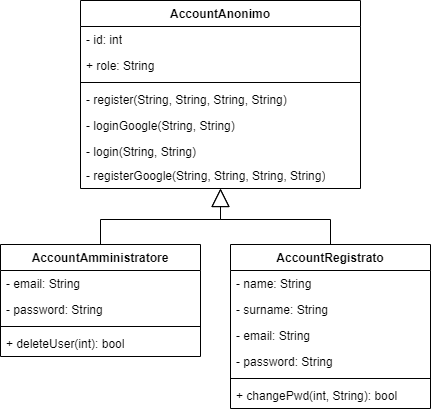

The diagram above was exported from draw.io. Its source (the exported page's mxGraphModel, read from the mxfile embedded in the PNG):
<mxGraphModel dx="7462" dy="2952" grid="1" gridSize="10" guides="1" tooltips="1" connect="1" arrows="1" fold="1" page="1" pageScale="1" pageWidth="3300" pageHeight="2339" math="0" shadow="0">
  <root>
    <mxCell id="0" />
    <mxCell id="1" parent="0" />
    <mxCell id="2" style="endArrow=block;endSize=16;endFill=0;html=1;rounded=0;entryX=0.5;entryY=1;entryDx=0;entryDy=0;exitX=0.5;exitY=0;exitDx=0;exitDy=0;" edge="1" source="3" target="16" parent="1">
      <mxGeometry relative="1" as="geometry">
        <Array as="points">
          <mxPoint x="-5700" y="-1941" />
          <mxPoint x="-5580" y="-1941" />
        </Array>
        <mxPoint x="-5440" y="-2231" as="sourcePoint" />
      </mxGeometry>
    </mxCell>
    <mxCell id="3" value="AccountAmministratore" style="swimlane;fontStyle=1;align=center;verticalAlign=top;childLayout=stackLayout;horizontal=1;startSize=26;horizontalStack=0;resizeParent=1;resizeParentMax=0;resizeLast=0;collapsible=1;marginBottom=0;whiteSpace=wrap;html=1;" vertex="1" parent="1">
      <mxGeometry x="-5800" y="-1916" width="200" height="112" as="geometry" />
    </mxCell>
    <mxCell id="4" value="- email: String" style="text;strokeColor=none;fillColor=none;align=left;verticalAlign=top;spacingLeft=4;spacingRight=4;overflow=hidden;rotatable=0;points=[[0,0.5],[1,0.5]];portConstraint=eastwest;whiteSpace=wrap;html=1;" vertex="1" parent="3">
      <mxGeometry y="26" width="200" height="26" as="geometry" />
    </mxCell>
    <mxCell id="5" value="- password: String" style="text;strokeColor=none;fillColor=none;align=left;verticalAlign=top;spacingLeft=4;spacingRight=4;overflow=hidden;rotatable=0;points=[[0,0.5],[1,0.5]];portConstraint=eastwest;whiteSpace=wrap;html=1;" vertex="1" parent="3">
      <mxGeometry y="52" width="200" height="26" as="geometry" />
    </mxCell>
    <mxCell id="6" value="" style="line;strokeWidth=1;fillColor=none;align=left;verticalAlign=middle;spacingTop=-1;spacingLeft=3;spacingRight=3;rotatable=0;labelPosition=right;points=[];portConstraint=eastwest;strokeColor=inherit;" vertex="1" parent="3">
      <mxGeometry y="78" width="200" height="8" as="geometry" />
    </mxCell>
    <mxCell id="7" value="+ deleteUser(int): bool" style="text;strokeColor=none;fillColor=none;align=left;verticalAlign=top;spacingLeft=4;spacingRight=4;overflow=hidden;rotatable=0;points=[[0,0.5],[1,0.5]];portConstraint=eastwest;whiteSpace=wrap;html=1;" vertex="1" parent="3">
      <mxGeometry y="86" width="200" height="26" as="geometry" />
    </mxCell>
    <mxCell id="8" style="endArrow=block;endSize=16;endFill=0;html=1;rounded=0;entryX=0.5;entryY=1;entryDx=0;entryDy=0;exitX=0.5;exitY=0;exitDx=0;exitDy=0;" edge="1" source="9" target="16" parent="1">
      <mxGeometry relative="1" as="geometry">
        <Array as="points">
          <mxPoint x="-5470" y="-1941" />
          <mxPoint x="-5580" y="-1941" />
        </Array>
        <mxPoint x="-5730" y="-2311" as="sourcePoint" />
      </mxGeometry>
    </mxCell>
    <mxCell id="9" value="AccountRegistrato" style="swimlane;fontStyle=1;align=center;verticalAlign=top;childLayout=stackLayout;horizontal=1;startSize=26;horizontalStack=0;resizeParent=1;resizeParentMax=0;resizeLast=0;collapsible=1;marginBottom=0;whiteSpace=wrap;html=1;" vertex="1" parent="1">
      <mxGeometry x="-5570" y="-1916" width="200" height="164" as="geometry" />
    </mxCell>
    <mxCell id="10" value="- name: String" style="text;strokeColor=none;fillColor=none;align=left;verticalAlign=top;spacingLeft=4;spacingRight=4;overflow=hidden;rotatable=0;points=[[0,0.5],[1,0.5]];portConstraint=eastwest;whiteSpace=wrap;html=1;" vertex="1" parent="9">
      <mxGeometry y="26" width="200" height="26" as="geometry" />
    </mxCell>
    <mxCell id="11" value="- surname: String" style="text;strokeColor=none;fillColor=none;align=left;verticalAlign=top;spacingLeft=4;spacingRight=4;overflow=hidden;rotatable=0;points=[[0,0.5],[1,0.5]];portConstraint=eastwest;whiteSpace=wrap;html=1;" vertex="1" parent="9">
      <mxGeometry y="52" width="200" height="26" as="geometry" />
    </mxCell>
    <mxCell id="12" value="- email: String" style="text;strokeColor=none;fillColor=none;align=left;verticalAlign=top;spacingLeft=4;spacingRight=4;overflow=hidden;rotatable=0;points=[[0,0.5],[1,0.5]];portConstraint=eastwest;whiteSpace=wrap;html=1;" vertex="1" parent="9">
      <mxGeometry y="78" width="200" height="26" as="geometry" />
    </mxCell>
    <mxCell id="13" value="- password: String" style="text;strokeColor=none;fillColor=none;align=left;verticalAlign=top;spacingLeft=4;spacingRight=4;overflow=hidden;rotatable=0;points=[[0,0.5],[1,0.5]];portConstraint=eastwest;whiteSpace=wrap;html=1;" vertex="1" parent="9">
      <mxGeometry y="104" width="200" height="26" as="geometry" />
    </mxCell>
    <mxCell id="14" value="" style="line;strokeWidth=1;fillColor=none;align=left;verticalAlign=middle;spacingTop=-1;spacingLeft=3;spacingRight=3;rotatable=0;labelPosition=right;points=[];portConstraint=eastwest;strokeColor=inherit;" vertex="1" parent="9">
      <mxGeometry y="130" width="200" height="8" as="geometry" />
    </mxCell>
    <mxCell id="15" value="+ changePwd(int, String): bool" style="text;strokeColor=none;fillColor=none;align=left;verticalAlign=top;spacingLeft=4;spacingRight=4;overflow=hidden;rotatable=0;points=[[0,0.5],[1,0.5]];portConstraint=eastwest;whiteSpace=wrap;html=1;" vertex="1" parent="9">
      <mxGeometry y="138" width="200" height="26" as="geometry" />
    </mxCell>
    <mxCell id="16" value="AccountAnonimo" style="swimlane;fontStyle=1;align=center;verticalAlign=top;childLayout=stackLayout;horizontal=1;startSize=26;horizontalStack=0;resizeParent=1;resizeParentMax=0;resizeLast=0;collapsible=1;marginBottom=0;whiteSpace=wrap;html=1;" vertex="1" parent="1">
      <mxGeometry x="-5720" y="-2160" width="280" height="188" as="geometry">
        <mxRectangle x="-120" y="-40" width="140" height="30" as="alternateBounds" />
      </mxGeometry>
    </mxCell>
    <mxCell id="17" value="- id: int" style="text;strokeColor=none;fillColor=none;align=left;verticalAlign=top;spacingLeft=4;spacingRight=4;overflow=hidden;rotatable=0;points=[[0,0.5],[1,0.5]];portConstraint=eastwest;whiteSpace=wrap;html=1;" vertex="1" parent="16">
      <mxGeometry y="26" width="280" height="26" as="geometry" />
    </mxCell>
    <mxCell id="18" value="+ role: String" style="text;strokeColor=none;fillColor=none;align=left;verticalAlign=top;spacingLeft=4;spacingRight=4;overflow=hidden;rotatable=0;points=[[0,0.5],[1,0.5]];portConstraint=eastwest;whiteSpace=wrap;html=1;" vertex="1" parent="16">
      <mxGeometry y="52" width="280" height="26" as="geometry" />
    </mxCell>
    <mxCell id="19" value="" style="line;strokeWidth=1;fillColor=none;align=left;verticalAlign=middle;spacingTop=-1;spacingLeft=3;spacingRight=3;rotatable=0;labelPosition=right;points=[];portConstraint=eastwest;strokeColor=inherit;" vertex="1" parent="16">
      <mxGeometry y="78" width="280" height="8" as="geometry" />
    </mxCell>
    <mxCell id="20" value="- register(String, String, String, String)" style="text;strokeColor=none;fillColor=none;align=left;verticalAlign=top;spacingLeft=4;spacingRight=4;overflow=hidden;rotatable=0;points=[[0,0.5],[1,0.5]];portConstraint=eastwest;whiteSpace=wrap;html=1;" vertex="1" parent="16">
      <mxGeometry y="86" width="280" height="26" as="geometry" />
    </mxCell>
    <mxCell id="21" value="- loginGoogle(String, String)" style="text;strokeColor=none;fillColor=none;align=left;verticalAlign=top;spacingLeft=4;spacingRight=4;overflow=hidden;rotatable=0;points=[[0,0.5],[1,0.5]];portConstraint=eastwest;whiteSpace=wrap;html=1;" vertex="1" parent="16">
      <mxGeometry y="112" width="280" height="26" as="geometry" />
    </mxCell>
    <mxCell id="22" value="- login(String, String)&amp;nbsp;" style="text;strokeColor=none;fillColor=none;align=left;verticalAlign=top;spacingLeft=4;spacingRight=4;overflow=hidden;rotatable=0;points=[[0,0.5],[1,0.5]];portConstraint=eastwest;whiteSpace=wrap;html=1;" vertex="1" parent="16">
      <mxGeometry y="138" width="280" height="24" as="geometry" />
    </mxCell>
    <mxCell id="23" value="- registerGoogle(String, String, String, String)" style="text;strokeColor=none;fillColor=none;align=left;verticalAlign=top;spacingLeft=4;spacingRight=4;overflow=hidden;rotatable=0;points=[[0,0.5],[1,0.5]];portConstraint=eastwest;whiteSpace=wrap;html=1;" vertex="1" parent="16">
      <mxGeometry y="162" width="280" height="26" as="geometry" />
    </mxCell>
  </root>
</mxGraphModel>